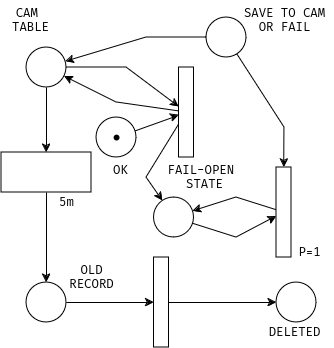

The diagram above was exported from draw.io. Its source (the exported page's mxGraphModel, read from the mxfile embedded in the PNG):
<mxGraphModel dx="1378" dy="707" grid="1" gridSize="10" guides="1" tooltips="1" connect="1" arrows="0" fold="1" page="1" pageScale="1" pageWidth="827" pageHeight="1169" math="0" shadow="0">
  <root>
    <mxCell id="0" />
    <mxCell id="1" parent="0" />
    <mxCell id="0sNgB5W1Smp9vC3g5agu-124" value="" style="rounded=0;whiteSpace=wrap;html=1;" parent="1" vertex="1">
      <mxGeometry x="192.5" y="230" width="15" height="90" as="geometry" />
    </mxCell>
    <mxCell id="0sNgB5W1Smp9vC3g5agu-131" value="" style="group" parent="1" vertex="1" connectable="0">
      <mxGeometry x="110" y="280" width="40" height="40" as="geometry" />
    </mxCell>
    <mxCell id="0sNgB5W1Smp9vC3g5agu-132" value="" style="ellipse;whiteSpace=wrap;html=1;aspect=fixed;" parent="0sNgB5W1Smp9vC3g5agu-131" vertex="1">
      <mxGeometry width="40" height="40" as="geometry" />
    </mxCell>
    <mxCell id="0sNgB5W1Smp9vC3g5agu-133" value="" style="shape=waypoint;sketch=0;fillStyle=solid;size=6;pointerEvents=1;points=[];fillColor=none;resizable=0;rotatable=0;perimeter=centerPerimeter;snapToPoint=1;" parent="0sNgB5W1Smp9vC3g5agu-131" vertex="1">
      <mxGeometry x="10" y="10" width="20" height="20" as="geometry" />
    </mxCell>
    <mxCell id="0sNgB5W1Smp9vC3g5agu-134" value="" style="ellipse;whiteSpace=wrap;html=1;aspect=fixed;" parent="1" vertex="1">
      <mxGeometry x="40" y="210" width="40" height="40" as="geometry" />
    </mxCell>
    <mxCell id="0sNgB5W1Smp9vC3g5agu-135" value="" style="ellipse;whiteSpace=wrap;html=1;aspect=fixed;" parent="1" vertex="1">
      <mxGeometry x="220" y="180" width="40" height="40" as="geometry" />
    </mxCell>
    <mxCell id="0sNgB5W1Smp9vC3g5agu-136" value="" style="endArrow=classic;html=1;rounded=0;" parent="1" source="0sNgB5W1Smp9vC3g5agu-134" target="0sNgB5W1Smp9vC3g5agu-124" edge="1">
      <mxGeometry width="50" height="50" relative="1" as="geometry">
        <mxPoint x="80" y="240" as="sourcePoint" />
        <mxPoint x="130" y="190" as="targetPoint" />
        <Array as="points">
          <mxPoint x="140" y="230" />
        </Array>
      </mxGeometry>
    </mxCell>
    <mxCell id="0sNgB5W1Smp9vC3g5agu-137" value="" style="endArrow=classic;html=1;rounded=0;" parent="1" source="0sNgB5W1Smp9vC3g5agu-124" target="0sNgB5W1Smp9vC3g5agu-134" edge="1">
      <mxGeometry width="50" height="50" relative="1" as="geometry">
        <mxPoint x="89" y="247" as="sourcePoint" />
        <mxPoint x="163" y="272" as="targetPoint" />
        <Array as="points">
          <mxPoint x="130" y="265" />
        </Array>
      </mxGeometry>
    </mxCell>
    <mxCell id="0sNgB5W1Smp9vC3g5agu-138" value="" style="endArrow=classic;html=1;rounded=0;" parent="1" source="0sNgB5W1Smp9vC3g5agu-132" target="0sNgB5W1Smp9vC3g5agu-124" edge="1">
      <mxGeometry width="50" height="50" relative="1" as="geometry">
        <mxPoint x="80" y="240" as="sourcePoint" />
        <mxPoint x="130" y="190" as="targetPoint" />
      </mxGeometry>
    </mxCell>
    <mxCell id="0sNgB5W1Smp9vC3g5agu-139" value="" style="ellipse;whiteSpace=wrap;html=1;aspect=fixed;" parent="1" vertex="1">
      <mxGeometry x="167.5" y="360" width="40" height="40" as="geometry" />
    </mxCell>
    <mxCell id="0sNgB5W1Smp9vC3g5agu-140" value="" style="endArrow=classic;html=1;rounded=0;" parent="1" source="0sNgB5W1Smp9vC3g5agu-124" target="0sNgB5W1Smp9vC3g5agu-139" edge="1">
      <mxGeometry width="50" height="50" relative="1" as="geometry">
        <mxPoint x="88" y="312" as="sourcePoint" />
        <mxPoint x="163" y="278" as="targetPoint" />
        <Array as="points">
          <mxPoint x="160" y="340" />
        </Array>
      </mxGeometry>
    </mxCell>
    <mxCell id="0sNgB5W1Smp9vC3g5agu-141" value="" style="rounded=0;whiteSpace=wrap;html=1;" parent="1" vertex="1">
      <mxGeometry x="290" y="330" width="15" height="90" as="geometry" />
    </mxCell>
    <mxCell id="0sNgB5W1Smp9vC3g5agu-142" value="" style="endArrow=classic;html=1;rounded=0;" parent="1" source="0sNgB5W1Smp9vC3g5agu-139" target="0sNgB5W1Smp9vC3g5agu-141" edge="1">
      <mxGeometry width="50" height="50" relative="1" as="geometry">
        <mxPoint x="170" y="320" as="sourcePoint" />
        <mxPoint x="186" y="374" as="targetPoint" />
        <Array as="points">
          <mxPoint x="250" y="400" />
        </Array>
      </mxGeometry>
    </mxCell>
    <mxCell id="0sNgB5W1Smp9vC3g5agu-143" value="" style="endArrow=classic;html=1;rounded=0;" parent="1" source="0sNgB5W1Smp9vC3g5agu-141" target="0sNgB5W1Smp9vC3g5agu-139" edge="1">
      <mxGeometry width="50" height="50" relative="1" as="geometry">
        <mxPoint x="217" y="396" as="sourcePoint" />
        <mxPoint x="300" y="389" as="targetPoint" />
        <Array as="points">
          <mxPoint x="250" y="360" />
        </Array>
      </mxGeometry>
    </mxCell>
    <mxCell id="0sNgB5W1Smp9vC3g5agu-144" value="" style="endArrow=classic;html=1;rounded=0;" parent="1" source="0sNgB5W1Smp9vC3g5agu-135" target="0sNgB5W1Smp9vC3g5agu-141" edge="1">
      <mxGeometry width="50" height="50" relative="1" as="geometry">
        <mxPoint x="300" y="383" as="sourcePoint" />
        <mxPoint x="217" y="384" as="targetPoint" />
        <Array as="points">
          <mxPoint x="298" y="290" />
        </Array>
      </mxGeometry>
    </mxCell>
    <mxCell id="0sNgB5W1Smp9vC3g5agu-145" value="" style="endArrow=classic;html=1;rounded=0;" parent="1" source="0sNgB5W1Smp9vC3g5agu-135" target="0sNgB5W1Smp9vC3g5agu-134" edge="1">
      <mxGeometry width="50" height="50" relative="1" as="geometry">
        <mxPoint x="282" y="266" as="sourcePoint" />
        <mxPoint x="308" y="340" as="targetPoint" />
        <Array as="points">
          <mxPoint x="160" y="200" />
        </Array>
      </mxGeometry>
    </mxCell>
    <mxCell id="0sNgB5W1Smp9vC3g5agu-146" value="" style="rounded=0;whiteSpace=wrap;html=1;rotation=90;" parent="1" vertex="1">
      <mxGeometry x="40" y="290" width="40" height="90" as="geometry" />
    </mxCell>
    <mxCell id="0sNgB5W1Smp9vC3g5agu-147" value="" style="endArrow=classic;html=1;rounded=0;" parent="1" source="0sNgB5W1Smp9vC3g5agu-134" target="0sNgB5W1Smp9vC3g5agu-146" edge="1">
      <mxGeometry width="50" height="50" relative="1" as="geometry">
        <mxPoint x="90" y="240" as="sourcePoint" />
        <mxPoint x="190" y="269" as="targetPoint" />
        <Array as="points" />
      </mxGeometry>
    </mxCell>
    <mxCell id="0sNgB5W1Smp9vC3g5agu-148" value="" style="ellipse;whiteSpace=wrap;html=1;aspect=fixed;" parent="1" vertex="1">
      <mxGeometry x="40" y="445" width="40" height="40" as="geometry" />
    </mxCell>
    <mxCell id="0sNgB5W1Smp9vC3g5agu-149" value="" style="endArrow=classic;html=1;rounded=0;" parent="1" source="0sNgB5W1Smp9vC3g5agu-146" target="0sNgB5W1Smp9vC3g5agu-148" edge="1">
      <mxGeometry width="50" height="50" relative="1" as="geometry">
        <mxPoint x="70" y="260" as="sourcePoint" />
        <mxPoint x="70" y="325" as="targetPoint" />
        <Array as="points" />
      </mxGeometry>
    </mxCell>
    <mxCell id="0sNgB5W1Smp9vC3g5agu-150" value="" style="rounded=0;whiteSpace=wrap;html=1;" parent="1" vertex="1">
      <mxGeometry x="167.5" y="420" width="15" height="90" as="geometry" />
    </mxCell>
    <mxCell id="0sNgB5W1Smp9vC3g5agu-151" value="" style="endArrow=classic;html=1;rounded=0;" parent="1" source="0sNgB5W1Smp9vC3g5agu-148" target="0sNgB5W1Smp9vC3g5agu-150" edge="1">
      <mxGeometry width="50" height="50" relative="1" as="geometry">
        <mxPoint x="70" y="365" as="sourcePoint" />
        <mxPoint x="70" y="455" as="targetPoint" />
        <Array as="points" />
      </mxGeometry>
    </mxCell>
    <mxCell id="0sNgB5W1Smp9vC3g5agu-152" value="" style="ellipse;whiteSpace=wrap;html=1;aspect=fixed;" parent="1" vertex="1">
      <mxGeometry x="290" y="445" width="40" height="40" as="geometry" />
    </mxCell>
    <mxCell id="0sNgB5W1Smp9vC3g5agu-153" value="" style="endArrow=classic;html=1;rounded=0;" parent="1" source="0sNgB5W1Smp9vC3g5agu-150" target="0sNgB5W1Smp9vC3g5agu-152" edge="1">
      <mxGeometry width="50" height="50" relative="1" as="geometry">
        <mxPoint x="202" y="510" as="sourcePoint" />
        <mxPoint x="290" y="510" as="targetPoint" />
        <Array as="points" />
      </mxGeometry>
    </mxCell>
    <mxCell id="0sNgB5W1Smp9vC3g5agu-154" value="OK" style="text;html=1;align=center;verticalAlign=middle;resizable=0;points=[];autosize=1;strokeColor=none;fillColor=none;" parent="1" vertex="1">
      <mxGeometry x="114" y="318" width="40" height="30" as="geometry" />
    </mxCell>
    <mxCell id="0sNgB5W1Smp9vC3g5agu-155" value="&lt;div&gt;CAM&amp;nbsp;&lt;/div&gt;&lt;div&gt;TABLE&lt;/div&gt;" style="text;html=1;align=center;verticalAlign=middle;resizable=0;points=[];autosize=1;strokeColor=none;fillColor=none;" parent="1" vertex="1">
      <mxGeometry x="14" y="163" width="60" height="40" as="geometry" />
    </mxCell>
    <mxCell id="0sNgB5W1Smp9vC3g5agu-156" value="&lt;div&gt;SAVE TO CAM&lt;/div&gt;&lt;div&gt;OR FAIL&lt;/div&gt;" style="text;html=1;align=center;verticalAlign=middle;resizable=0;points=[];autosize=1;strokeColor=none;fillColor=none;" parent="1" vertex="1">
      <mxGeometry x="247.5" y="163" width="100" height="40" as="geometry" />
    </mxCell>
    <mxCell id="0sNgB5W1Smp9vC3g5agu-157" value="&lt;div&gt;FAIL-OPEN&amp;nbsp;&lt;/div&gt;&lt;div&gt;STATE&lt;/div&gt;" style="text;html=1;align=center;verticalAlign=middle;resizable=0;points=[];autosize=1;strokeColor=none;fillColor=none;" parent="1" vertex="1">
      <mxGeometry x="167.5" y="320" width="100" height="40" as="geometry" />
    </mxCell>
    <mxCell id="0sNgB5W1Smp9vC3g5agu-158" value="5m" style="text;html=1;align=center;verticalAlign=middle;resizable=0;points=[];autosize=1;strokeColor=none;fillColor=none;" parent="1" vertex="1">
      <mxGeometry x="60" y="350" width="40" height="30" as="geometry" />
    </mxCell>
    <mxCell id="0sNgB5W1Smp9vC3g5agu-159" value="&lt;div&gt;OLD&lt;/div&gt;&lt;div&gt;RECORD&lt;br&gt;&lt;/div&gt;" style="text;html=1;align=center;verticalAlign=middle;resizable=0;points=[];autosize=1;strokeColor=none;fillColor=none;" parent="1" vertex="1">
      <mxGeometry x="70" y="420" width="70" height="40" as="geometry" />
    </mxCell>
    <mxCell id="0sNgB5W1Smp9vC3g5agu-160" value="DELETED" style="text;html=1;align=center;verticalAlign=middle;resizable=0;points=[];autosize=1;strokeColor=none;fillColor=none;" parent="1" vertex="1">
      <mxGeometry x="267.5" y="480" width="80" height="30" as="geometry" />
    </mxCell>
    <mxCell id="0sNgB5W1Smp9vC3g5agu-162" value="P=1" style="text;html=1;align=center;verticalAlign=middle;resizable=0;points=[];autosize=1;strokeColor=none;fillColor=none;" parent="1" vertex="1">
      <mxGeometry x="297.5" y="400" width="50" height="30" as="geometry" />
    </mxCell>
  </root>
</mxGraphModel>